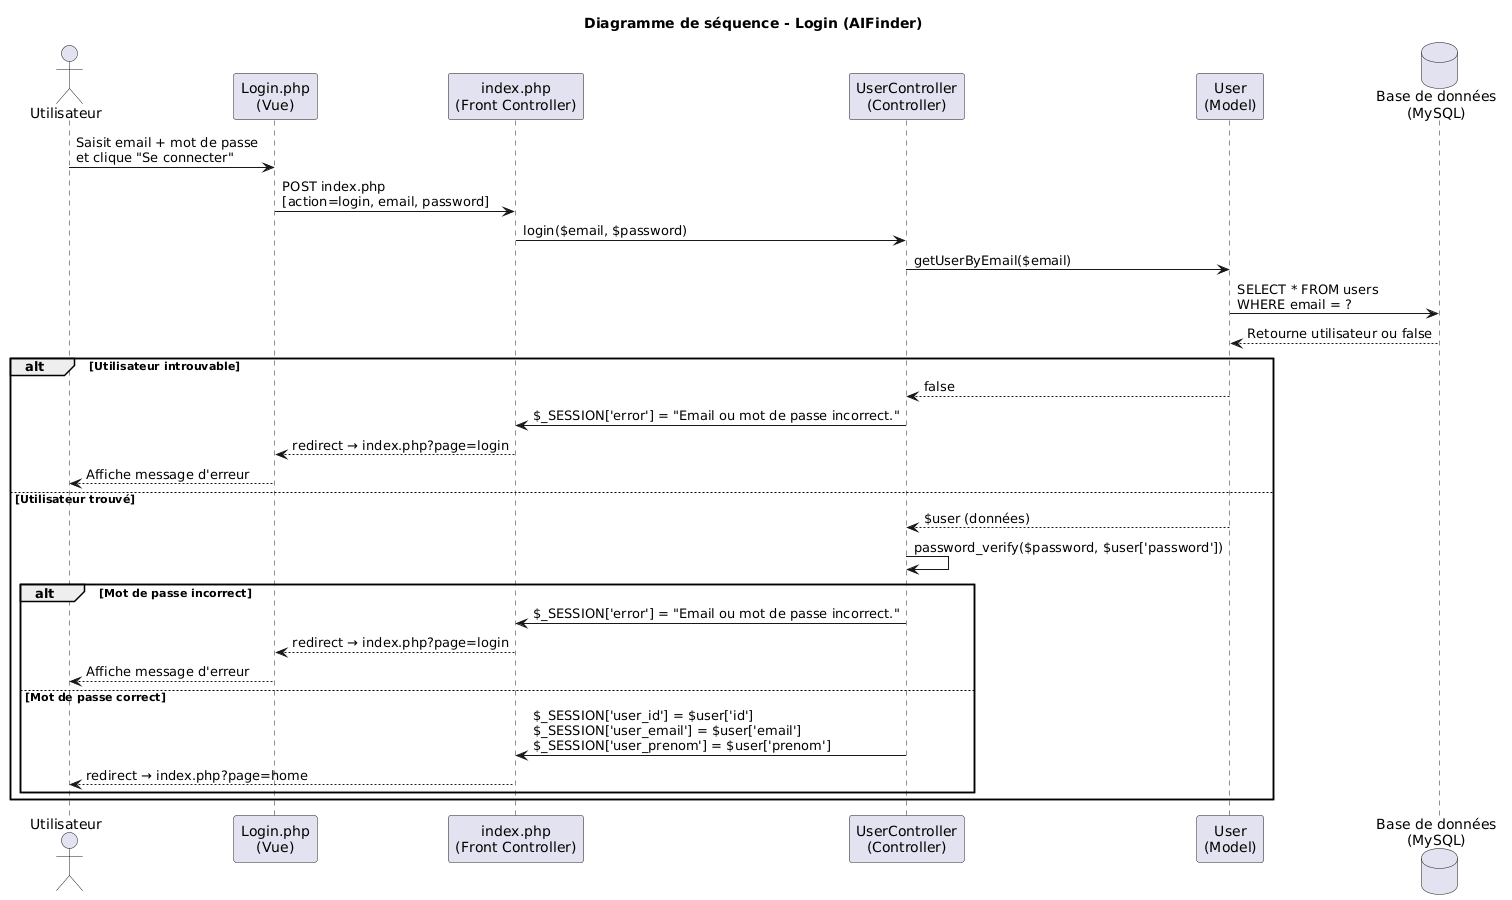

The diagram above was rendered by PlantUML. Its source (embedded in the PNG):
@startuml
title Diagramme de séquence - Login (AIFinder)

actor Utilisateur
participant "Login.php\n(Vue)" as Vue
participant "index.php\n(Front Controller)" as Index
participant "UserController\n(Controller)" as Controller
participant "User\n(Model)" as Model
database "Base de données\n(MySQL)" as DB

Utilisateur -> Vue : Saisit email + mot de passe\net clique "Se connecter"

Vue -> Index : POST index.php\n[action=login, email, password]

Index -> Controller : login($email, $password)

Controller -> Model : getUserByEmail($email)

Model -> DB : SELECT * FROM users\nWHERE email = ?
DB --> Model : Retourne utilisateur ou false

alt Utilisateur introuvable
    Model --> Controller : false
    Controller -> Index : $_SESSION['error'] = "Email ou mot de passe incorrect."
    Index --> Vue : redirect → index.php?page=login
    Vue --> Utilisateur : Affiche message d'erreur
else Utilisateur trouvé
    Model --> Controller : $user (données)
    Controller -> Controller : password_verify($password, $user['password'])
    
    alt Mot de passe incorrect
        Controller -> Index : $_SESSION['error'] = "Email ou mot de passe incorrect."
        Index --> Vue : redirect → index.php?page=login
        Vue --> Utilisateur : Affiche message d'erreur
    else Mot de passe correct
        Controller -> Index : $_SESSION['user_id'] = $user['id']\n$_SESSION['user_email'] = $user['email']\n$_SESSION['user_prenom'] = $user['prenom']
        Index --> Utilisateur : redirect → index.php?page=home
    end
end
@enduml